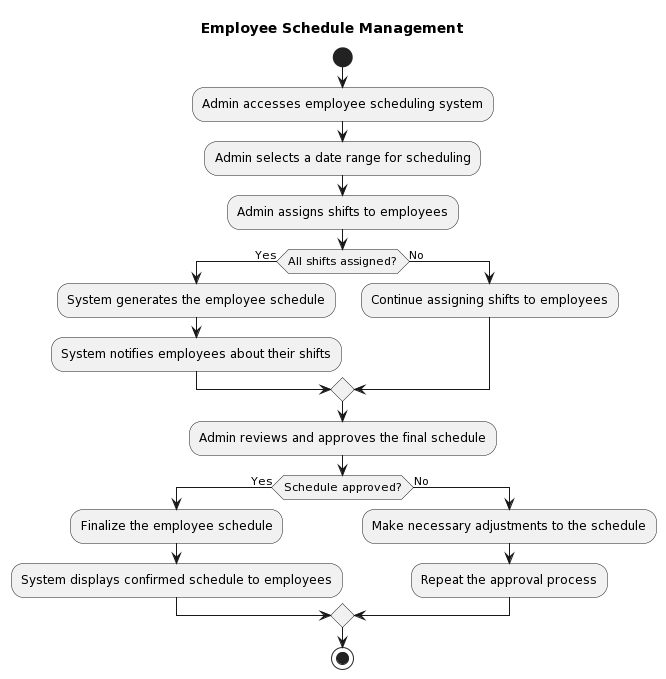

The diagram above was rendered by PlantUML. Its source (embedded in the PNG):
@startuml
title Employee Schedule Management

start
:Admin accesses employee scheduling system;
:Admin selects a date range for scheduling;
:Admin assigns shifts to employees;
if (All shifts assigned?) then (Yes)
  :System generates the employee schedule;
  :System notifies employees about their shifts;
else (No)
  :Continue assigning shifts to employees;
endif
:Admin reviews and approves the final schedule;
if (Schedule approved?) then (Yes)
  :Finalize the employee schedule;
  :System displays confirmed schedule to employees;
else (No)
  :Make necessary adjustments to the schedule;
  :Repeat the approval process;
endif
stop
@enduml